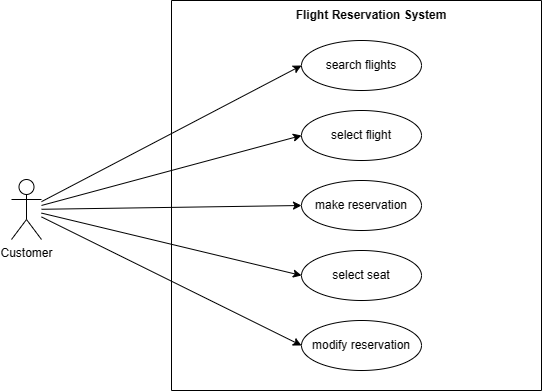

The diagram above was exported from draw.io. Its source (the exported page's mxGraphModel, read from the mxfile embedded in the PNG):
<mxGraphModel dx="979" dy="430" grid="1" gridSize="10" guides="1" tooltips="1" connect="1" arrows="1" fold="1" page="1" pageScale="1" pageWidth="850" pageHeight="1100" math="0" shadow="0">
  <root>
    <mxCell id="0" />
    <mxCell id="1" parent="0" />
    <mxCell id="7pWdoiYlhykIUjlEjRJl-1" value="" style="swimlane;startSize=0;" vertex="1" parent="1">
      <mxGeometry x="240" y="20" width="370" height="390" as="geometry" />
    </mxCell>
    <mxCell id="7pWdoiYlhykIUjlEjRJl-2" value="&lt;b&gt;Flight Reservation System&lt;/b&gt;" style="text;html=1;strokeColor=none;fillColor=none;align=center;verticalAlign=middle;whiteSpace=wrap;rounded=0;" vertex="1" parent="7pWdoiYlhykIUjlEjRJl-1">
      <mxGeometry x="120" width="160" height="30" as="geometry" />
    </mxCell>
    <mxCell id="7pWdoiYlhykIUjlEjRJl-3" value="search flights" style="ellipse;whiteSpace=wrap;html=1;" vertex="1" parent="7pWdoiYlhykIUjlEjRJl-1">
      <mxGeometry x="130" y="40" width="120" height="50" as="geometry" />
    </mxCell>
    <mxCell id="7pWdoiYlhykIUjlEjRJl-4" value="select flight" style="ellipse;whiteSpace=wrap;html=1;" vertex="1" parent="7pWdoiYlhykIUjlEjRJl-1">
      <mxGeometry x="130" y="110" width="120" height="50" as="geometry" />
    </mxCell>
    <mxCell id="7pWdoiYlhykIUjlEjRJl-5" value="make reservation" style="ellipse;whiteSpace=wrap;html=1;" vertex="1" parent="7pWdoiYlhykIUjlEjRJl-1">
      <mxGeometry x="130" y="180" width="120" height="50" as="geometry" />
    </mxCell>
    <mxCell id="7pWdoiYlhykIUjlEjRJl-6" value="select seat" style="ellipse;whiteSpace=wrap;html=1;" vertex="1" parent="7pWdoiYlhykIUjlEjRJl-1">
      <mxGeometry x="130" y="250" width="120" height="50" as="geometry" />
    </mxCell>
    <mxCell id="7pWdoiYlhykIUjlEjRJl-7" value="modify reservation" style="ellipse;whiteSpace=wrap;html=1;" vertex="1" parent="7pWdoiYlhykIUjlEjRJl-1">
      <mxGeometry x="130" y="320" width="120" height="50" as="geometry" />
    </mxCell>
    <mxCell id="7pWdoiYlhykIUjlEjRJl-9" value="Customer" style="shape=umlActor;verticalLabelPosition=bottom;verticalAlign=top;html=1;outlineConnect=0;" vertex="1" parent="1">
      <mxGeometry x="80" y="199" width="30" height="60" as="geometry" />
    </mxCell>
    <mxCell id="7pWdoiYlhykIUjlEjRJl-10" value="" style="endArrow=classic;html=1;rounded=0;entryX=0;entryY=0.5;entryDx=0;entryDy=0;" edge="1" parent="1" source="7pWdoiYlhykIUjlEjRJl-9" target="7pWdoiYlhykIUjlEjRJl-3">
      <mxGeometry width="50" height="50" relative="1" as="geometry">
        <mxPoint x="120" y="240" as="sourcePoint" />
        <mxPoint x="450" y="180" as="targetPoint" />
      </mxGeometry>
    </mxCell>
    <mxCell id="7pWdoiYlhykIUjlEjRJl-11" value="" style="endArrow=classic;html=1;rounded=0;entryX=0;entryY=0.5;entryDx=0;entryDy=0;" edge="1" parent="1" source="7pWdoiYlhykIUjlEjRJl-9" target="7pWdoiYlhykIUjlEjRJl-4">
      <mxGeometry width="50" height="50" relative="1" as="geometry">
        <mxPoint x="400" y="230" as="sourcePoint" />
        <mxPoint x="450" y="180" as="targetPoint" />
      </mxGeometry>
    </mxCell>
    <mxCell id="7pWdoiYlhykIUjlEjRJl-12" value="" style="endArrow=classic;html=1;rounded=0;entryX=0;entryY=0.5;entryDx=0;entryDy=0;" edge="1" parent="1" source="7pWdoiYlhykIUjlEjRJl-9" target="7pWdoiYlhykIUjlEjRJl-5">
      <mxGeometry width="50" height="50" relative="1" as="geometry">
        <mxPoint x="400" y="300" as="sourcePoint" />
        <mxPoint x="450" y="250" as="targetPoint" />
      </mxGeometry>
    </mxCell>
    <mxCell id="7pWdoiYlhykIUjlEjRJl-13" value="" style="endArrow=classic;html=1;rounded=0;entryX=0;entryY=0.5;entryDx=0;entryDy=0;" edge="1" parent="1" source="7pWdoiYlhykIUjlEjRJl-9" target="7pWdoiYlhykIUjlEjRJl-6">
      <mxGeometry width="50" height="50" relative="1" as="geometry">
        <mxPoint x="400" y="360" as="sourcePoint" />
        <mxPoint x="450" y="310" as="targetPoint" />
      </mxGeometry>
    </mxCell>
    <mxCell id="7pWdoiYlhykIUjlEjRJl-14" value="" style="endArrow=classic;html=1;rounded=0;entryX=0;entryY=0.5;entryDx=0;entryDy=0;" edge="1" parent="1" source="7pWdoiYlhykIUjlEjRJl-9" target="7pWdoiYlhykIUjlEjRJl-7">
      <mxGeometry width="50" height="50" relative="1" as="geometry">
        <mxPoint x="400" y="360" as="sourcePoint" />
        <mxPoint x="450" y="310" as="targetPoint" />
      </mxGeometry>
    </mxCell>
  </root>
</mxGraphModel>